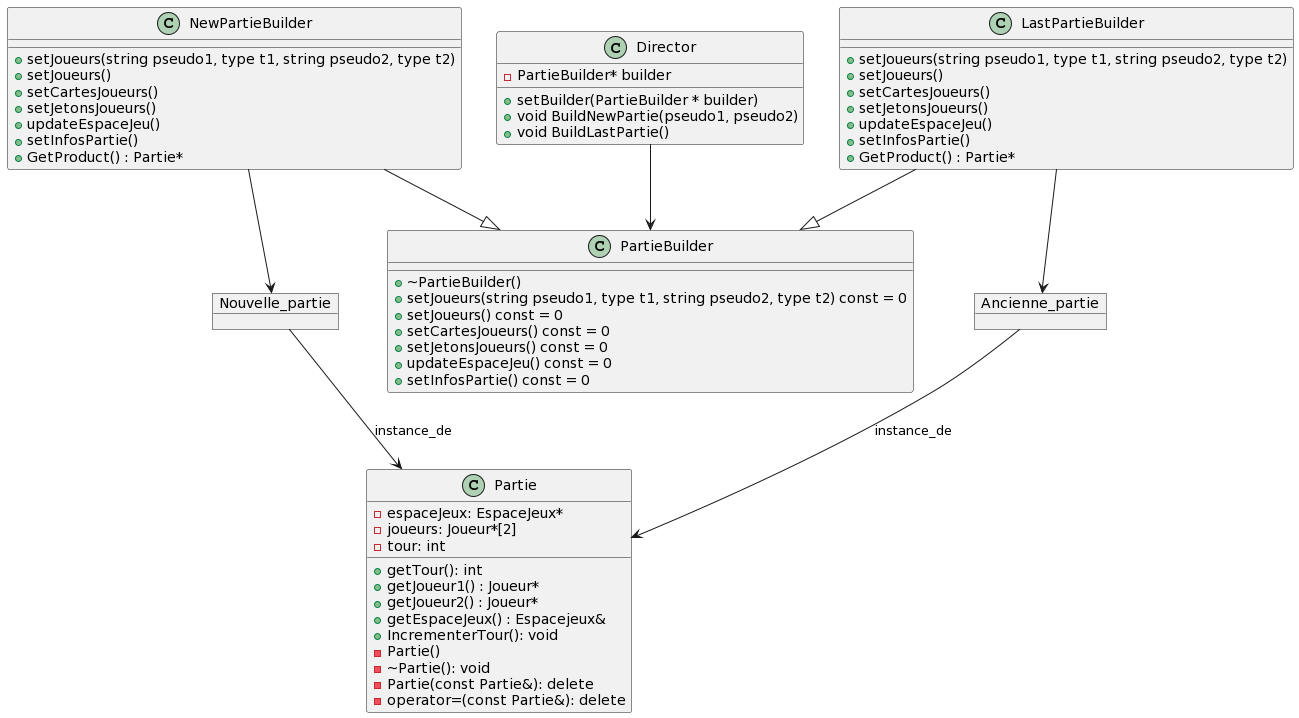

The diagram above was rendered by PlantUML. Its source (embedded in the PNG):
@startuml
class Partie {
  - espaceJeux: EspaceJeux*
  - joueurs: Joueur*[2]
  - tour: int
  + getTour(): int
  + getJoueur1() : Joueur*
  + getJoueur2() : Joueur*
  + getEspaceJeux() : Espacejeux&
  + IncrementerTour(): void
  - Partie()
  - ~Partie(): void
  - Partie(const Partie&): delete
  - operator=(const Partie&): delete
}

class Director{
  - PartieBuilder* builder
  + setBuilder(PartieBuilder * builder)
+ void BuildNewPartie(pseudo1, pseudo2)
+ void BuildLastPartie()

}
class PartieBuilder{
    + ~PartieBuilder()
    + setJoueurs(string pseudo1, type t1, string pseudo2, type t2) const = 0
    + setJoueurs() const = 0
    + setCartesJoueurs() const = 0
    + setJetonsJoueurs() const = 0
    + updateEspaceJeu() const = 0
    + setInfosPartie() const = 0
}
class NewPartieBuilder{
    + setJoueurs(string pseudo1, type t1, string pseudo2, type t2)
    + setJoueurs()
    + setCartesJoueurs()
    + setJetonsJoueurs()
    + updateEspaceJeu()
    + setInfosPartie()
    + GetProduct() : Partie*
}
class LastPartieBuilder{
    + setJoueurs(string pseudo1, type t1, string pseudo2, type t2)
    + setJoueurs()
    + setCartesJoueurs()
    + setJetonsJoueurs()
    + updateEspaceJeu()
    + setInfosPartie()
    + GetProduct() : Partie*
}

object Nouvelle_partie
object Ancienne_partie

Director --> PartieBuilder
NewPartieBuilder --|> PartieBuilder
LastPartieBuilder --|> PartieBuilder

NewPartieBuilder --> Nouvelle_partie
LastPartieBuilder --> Ancienne_partie

Nouvelle_partie --> Partie : instance_de
Ancienne_partie --> Partie : instance_de
@enduml